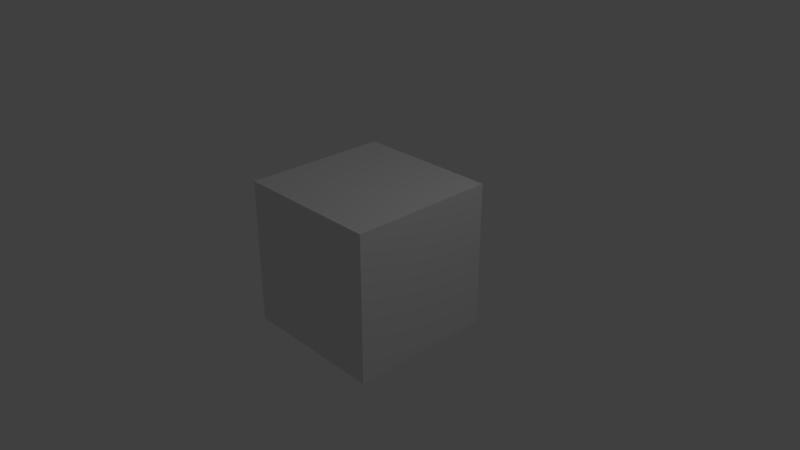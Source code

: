 # Source: basiccube.blend  (saved by Blender 2.79.0; exported with 4.5.12 LTS)
import bpy
from mathutils import Matrix  # noqa: F401  (used for matrix-valued properties, if any)

bpy.ops.wm.read_factory_settings(use_empty=True)
scene = bpy.context.scene
scene.name = 'Scene'

# ---- collections
col_collection_1 = bpy.data.collections.new('Collection 1'); scene.collection.children.link(col_collection_1)

# ---- world
world_world = bpy.data.worlds.new('World'); scene.world = world_world
world_world.color = (0.05088, 0.05088, 0.05088)
world_world.use_sun_shadow = False
world_world.sun_shadow_jitter_overblur = 0.0
world_world.cycles.sampling_method = 'MANUAL'

# ---- cameras
cam_camera = bpy.data.cameras.new('Camera')
cam_camera.clip_end = 100.0
cam_camera.lens = 35.0
cam_camera.sensor_width = 32.0
cam_camera.sensor_height = 18.0
cam_camera.ortho_scale = 7.314
cam_camera.dof.focus_distance = 0.0
cam_camera.dof.aperture_fstop = 128.0

# ---- lights
light_lamp = bpy.data.lights.new('Lamp', 'POINT')
light_lamp.transmission_factor = 0.0
light_lamp.cutoff_distance = 30.0
light_lamp.energy = 100.0
light_lamp.shadow_buffer_clip_start = 1.001
light_lamp.shadow_soft_size = 0.1
light_lamp.shadow_maximum_resolution = 0.006
light_lamp.use_absolute_resolution = True

# ---- meshes
me_cube_001 = bpy.data.meshes.new('Cube.001')
me_cube_001.from_pydata([(-1.0, -1.0, -1.0), (-1.0, -1.0, 1.0), (-1.0, 1.0, -1.0), (-1.0, 1.0, 1.0), (1.0, -1.0, -1.0), (1.0, -1.0, 1.0), (1.0, 1.0, -1.0), (1.0, 1.0, 1.0)], [], [(0, 1, 3, 2), (2, 3, 7, 6), (6, 7, 5, 4), (4, 5, 1, 0), (2, 6, 4, 0), (7, 3, 1, 5)])
me_cube_001.use_remesh_preserve_volume = False
me_cube_001.use_remesh_preserve_attributes = False
me_cube_001.use_mirror_vertex_groups = False
me_cube_001.update()

# ---- objects
ob_cube = bpy.data.objects.new('Cube', me_cube_001)
ob_lamp = bpy.data.objects.new('Lamp', light_lamp)
ob_camera = bpy.data.objects.new('Camera', cam_camera)

# ---- transforms, parenting, visibility, modifiers, constraints
ob_cube.location = (0.0, 0.0, 0.0)
ob_cube.lineart.crease_threshold = 0.0
ob_lamp.location = (4.076, 1.005, 5.904)
ob_lamp.rotation_euler = (0.6503, 0.05522, 1.866)
ob_lamp.lock_rotations_4d = False
ob_lamp.empty_display_type = 'ARROWS'
ob_lamp.color = (0.0, 0.0, 0.0, 0.0)
ob_lamp.lineart.crease_threshold = 0.0
ob_camera.location = (7.481, -6.508, 5.344)
ob_camera.rotation_euler = (1.109, 0.0, 0.8149)
ob_camera.lock_rotations_4d = False
ob_camera.empty_display_type = 'ARROWS'
ob_camera.color = (0.0, 0.0, 0.0, 0.0)
ob_camera.display_type = 'WIRE'
ob_camera.lineart.crease_threshold = 0.0

# ---- collection membership
col_collection_1.objects.link(ob_cube)
col_collection_1.objects.link(ob_lamp)
col_collection_1.objects.link(ob_camera)

# ---- scene / render settings (as saved in the file)
scene.camera = ob_camera
scene.frame_start = 1; scene.frame_end = 250; scene.frame_set(1)
scene.render.engine = 'BLENDER_EEVEE_NEXT'
scene.render.resolution_percentage = 50
scene.render.dither_intensity = 0.0
scene.cycles.use_denoising = False
scene.cycles.samples = 128
scene.cycles.sampling_pattern = 'TABULATED_SOBOL'
scene.cycles.use_adaptive_sampling = False
scene.cycles.use_light_tree = False
scene.cycles.blur_glossy = 0.0
scene.cycles.sample_clamp_indirect = 0.0
scene.view_settings.view_transform = 'Standard'
bpy.context.view_layer.update()
